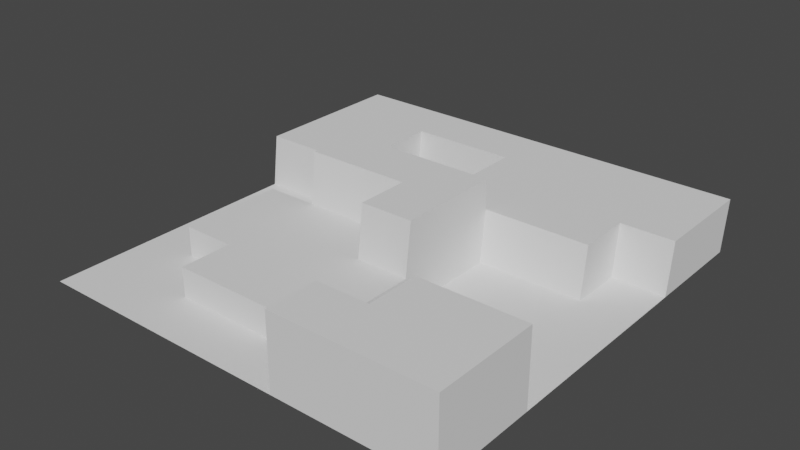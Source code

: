 # Source: testTerrain.blend  (saved by Blender 3.1.7; exported with 4.5.12 LTS)
import bpy
from mathutils import Matrix  # noqa: F401  (used for matrix-valued properties, if any)

bpy.ops.wm.read_factory_settings(use_empty=True)
scene = bpy.context.scene
scene.name = 'Scene'

# ---- collections
col_collection = bpy.data.collections.new('Collection'); scene.collection.children.link(col_collection)

# ---- world
world_world = bpy.data.worlds.new('World'); scene.world = world_world
world_world.use_nodes = True; world_world.node_tree.nodes.clear()
_N = world_world.node_tree.nodes; _L = world_world.node_tree.links
n0 = _N.new('ShaderNodeOutputWorld'); n0.name = 'World Output'; n0.location = (300, 300)
n1 = _N.new('ShaderNodeBackground'); n1.name = 'Background'; n1.location = (10, 300)
n1.inputs[0].default_value = (0.05088, 0.05088, 0.05088, 1.0)
_L.new(n1.outputs[0], n0.inputs[0])
n0.is_active_output = True
world_world.color = (0.05088, 0.05088, 0.05088)
world_world.use_sun_shadow = False
world_world.sun_shadow_jitter_overblur = 0.0

# ---- meshes
me_plane = bpy.data.meshes.new('Plane')
me_plane.from_pydata([(-1.0, -1.0, 0.0), (1.0, -1.0, 0.0), (-1.0, 1.0, 0.0), (1.0, 1.0, 0.0), (0.0, -1.0, 0.0), (0.0, 1.0, 0.0), (0.5, -1.0, 0.0), (0.5, 1.0, 0.0), (-0.5, 1.0, 0.0), (-0.5, -1.0, 0.0), (-1.0, 0.0, 0.0), (1.0, 0.0, 0.0), (-0.25, 0.0, 0.1402), (0.5, 0.0, 0.0), (-0.5, 0.0, 0.0), (1.0, 0.5, 0.0), (0.0, 0.5, 0.0), (0.75, -0.5, 0.3555), (-0.5, 0.5, 0.0), (-1.0, 0.5, 0.0), (-1.0, -0.5, 0.0), (1.0, -0.5, 0.0), (0.0, -0.5, 0.0), (0.5, -0.5, 0.0), (-0.5, -0.5, 0.0), (-0.25, -1.0, 0.0), (-0.25, 1.0, 0.0), (0.25, 0.0, 0.1402), (-0.25, 0.5, 0.0), (-0.5, 0.0, 0.1402), (-0.75, 1.0, 0.0), (-0.75, -1.0, 0.0), (-0.75, 0.0, 0.0), (0.5, -0.5, 0.3555), (-0.75, -0.5, 0.0), (0.25, 1.0, 0.0), (0.25, -1.0, 0.0), (0.25, 0.0, 0.0), (0.5, -0.75, 0.3555), (0.25, -0.5, 0.0), (0.75, -1.0, 0.0), (0.75, 1.0, 0.0), (0.75, 0.0, 0.0), (0.75, 0.5, 0.0), (0.75, -0.5, 0.0), (-1.0, -0.75, 0.0), (1.0, -0.75, 0.0), (0.0, -0.75, 0.0), (0.5, -0.75, 0.0), (-0.5, -0.75, 0.0), (-0.25, -0.75, 0.0), (-0.75, -0.75, 0.0), (0.25, -0.75, 0.0), (1.0, -0.25, 0.0), (-0.5, -0.25, 0.1402), (0.5, -0.25, 0.0), (0.0, 0.0, 0.1402), (-1.0, -0.25, 0.0), (0.0, -0.25, 0.1402), (-0.75, -0.25, 0.0), (0.25, -0.25, 0.0), (0.75, -0.25, 0.0), (-1.0, 0.25, 0.0), (1.0, 0.25, 0.0), (0.0, 0.25, 0.0), (0.5, 0.25, 0.0), (-0.5, 0.25, 0.0), (-0.25, 0.25, 0.0), (-0.75, 0.25, 0.0), (0.25, 0.25, 0.0), (0.75, 0.25, 0.0), (1.0, 0.75, 0.0), (0.0, 0.75, 0.0), (1.0, -0.5, 0.3555), (-0.5, 0.75, 0.0), (-1.0, 0.75, 0.0), (-0.25, 0.75, 0.0), (1.0, -0.75, 0.3555), (0.5, -1.0, 0.3555), (0.25, -1.0, 0.3555), (-0.5, 0.0, 0.0), (0.25, 0.0, 0.0), (0.0, -0.75, 0.0), (0.0, -0.5, 0.0), (-0.5, -0.75, 0.0), (-0.5, -0.5, 0.0), (0.25, -0.5, 0.0), (-0.25, -0.75, 0.0), (-0.75, 0.0, 0.0), (-0.75, -0.5, 0.0), (-0.75, -0.25, 0.0), (0.25, -0.25, 0.0), (0.0, 0.25, 0.0), (-0.5, 0.25, 0.0), (-0.25, 0.25, 0.0), (0.25, 0.25, 0.0), (0.0, -0.75, 0.1402), (0.0, -0.5, 0.1402), (-0.5, -0.75, 0.1402), (-0.5, -0.5, 0.1402), (-0.25, -0.5, 0.1402), (0.25, -0.5, 0.1402), (-0.25, -0.75, 0.1402), (-0.25, -0.25, 0.1402), (-0.75, 0.0, 0.1402), (-0.75, -0.5, 0.1402), (-0.75, -0.25, 0.1402), (0.25, -0.25, 0.1402), (1.0, -1.0, 0.3555), (-0.5, 0.25, 0.1402), (0.75, -1.0, 0.3555), (0.25, 0.25, 0.1402), (1.0, 0.7794, 0.2451), (1.0, 1.029, 0.2451), (-0.75, 1.029, 0.2451), (-1.0, 1.029, 0.2451), (0.25, 1.029, 0.2451), (0.0, 1.029, 0.2451), (0.0, 0.7794, 0.2451), (0.75, 1.029, 0.2451), (0.5, 1.029, 0.2451), (0.5, 0.7794, 0.2451), (-0.25, 1.029, 0.2451), (-0.5, 1.029, 0.2451), (-0.5, 0.7794, 0.2451), (0.0, -0.2206, 0.3853), (0.0, 0.02941, 0.3853), (0.0, 0.2794, 0.2451), (0.0, 0.5294, 0.2451), (0.5, 0.2794, 0.2451), (0.5, 0.5294, 0.2451), (-0.5, 0.2794, 0.2451), (-0.5, 0.5294, 0.2451), (-1.0, 0.7794, 0.2451), (-1.0, 0.5294, 0.2451), (-0.75, 0.5294, 0.2451), (0.25, 0.5294, 0.2451), (-0.25, 0.5294, 0.2451), (0.75, 0.5294, 0.2451), (-0.25, 0.2794, 0.2451), (-0.25, 0.7794, 0.2451), (-0.75, 0.2794, 0.2451), (-0.75, 0.7794, 0.2451), (0.25, 0.2794, 0.2451), (0.25, 0.7794, 0.2451), (1.0, 0.5294, 0.2451), (0.75, 0.2794, 0.2451), (0.75, 0.7794, 0.2451), (-1.0, 0.2794, 0.2451), (-0.25, 0.2794, 0.3853), (-0.25, 0.2794, 0.2451), (-0.5, 0.2794, 0.2451), (-0.5, 0.2794, 0.3853), (0.25, 0.2794, 0.3853), (0.25, 0.2794, 0.2451), (0.0, 0.2794, 0.2451), (0.0, 0.2794, 0.3853), (0.25, 0.02941, 0.3853), (-0.25, 0.02941, 0.3853), (-0.5, 0.02941, 0.3853), (0.25, -0.2206, 0.3853), (0.75, -0.75, 0.3555), (0.25, -0.75, 0.3555)], [], [(5, 26, 122, 117), (92, 94, 150, 155), (62, 68, 141, 148), (94, 93, 151, 150), (66, 14, 80, 93), (60, 55, 13, 37), (59, 34, 89, 90), (61, 53, 11, 42), (64, 69, 143, 127), (75, 19, 134, 133), (95, 92, 155, 154), (70, 63, 15, 43), (52, 36, 79, 162), (50, 47, 82, 87), (52, 48, 23, 39), (51, 49, 24, 34), (69, 64, 92, 95), (65, 70, 146, 129), (34, 24, 85, 89), (2, 75, 133, 115), (45, 51, 34, 20), (26, 8, 123, 122), (57, 59, 32, 10), (18, 74, 124, 132), (47, 52, 39, 22), (58, 107, 160, 125), (22, 39, 86, 83), (8, 30, 114, 123), (40, 1, 108, 110), (41, 7, 120, 119), (55, 61, 42, 13), (76, 72, 118, 140), (36, 6, 78, 79), (4, 36, 52, 47), (0, 31, 51, 45), (9, 25, 50, 49), (31, 9, 49, 51), (23, 48, 38, 33), (25, 4, 47, 50), (21, 44, 17, 73), (23, 44, 61, 55), (14, 32, 88, 80), (20, 34, 59, 57), (49, 50, 87, 84), (44, 21, 53, 61), (37, 69, 95, 81), (39, 23, 55, 60), (60, 37, 81, 91), (13, 42, 70, 65), (64, 67, 94, 92), (10, 32, 68, 62), (24, 49, 84, 85), (42, 11, 63, 70), (32, 59, 90, 88), (37, 13, 65, 69), (32, 14, 66, 68), (12, 56, 126, 158), (72, 16, 128, 118), (15, 71, 112, 145), (18, 28, 76, 74), (111, 95, 154, 153), (70, 43, 138, 146), (28, 16, 72, 76), (68, 66, 131, 141), (83, 86, 101, 97), (88, 90, 106, 104), (90, 89, 105, 106), (93, 80, 29, 109), (89, 85, 99, 105), (85, 84, 98, 99), (80, 88, 104, 29), (82, 83, 97, 96), (74, 76, 140, 124), (35, 5, 117, 116), (87, 82, 96, 102), (7, 35, 116, 120), (84, 87, 102, 98), (47, 22, 83, 82), (67, 66, 93, 94), (39, 60, 91, 86), (106, 54, 29, 104), (103, 58, 56, 12), (102, 96, 97, 100), (98, 102, 100, 99), (54, 103, 12, 29), (69, 65, 129, 143), (97, 101, 107, 58), (99, 100, 103, 54), (100, 97, 58, 103), (105, 99, 54, 106), (93, 109, 152, 151), (56, 58, 125, 126), (67, 64, 127, 139), (86, 91, 107, 101), (91, 81, 27, 107), (81, 95, 111, 27), (147, 112, 113, 119), (140, 118, 117, 122), (144, 121, 120, 116), (142, 124, 123, 114), (141, 131, 132, 135), (143, 129, 130, 136), (139, 127, 128, 137), (131, 139, 137, 132), (124, 140, 122, 123), (148, 141, 135, 134), (133, 142, 114, 115), (127, 143, 136, 128), (118, 144, 116, 117), (129, 146, 138, 130), (121, 147, 119, 120), (130, 138, 147, 121), (128, 136, 144, 118), (134, 135, 142, 133), (135, 132, 124, 142), (136, 130, 121, 144), (138, 145, 112, 147), (155, 150, 149, 156), (150, 151, 152, 149), (154, 155, 156, 153), (125, 160, 157, 126), (126, 157, 153, 156), (159, 158, 149, 152), (158, 126, 156, 149), (109, 29, 159, 152), (3, 41, 119, 113), (107, 27, 157, 160), (66, 67, 139, 131), (71, 3, 113, 112), (28, 18, 132, 137), (29, 12, 158, 159), (19, 62, 148, 134), (16, 28, 137, 128), (27, 111, 153, 157), (43, 15, 145, 138), (30, 2, 115, 114), (161, 77, 73, 17), (38, 161, 17, 33), (78, 110, 161, 38), (79, 78, 38, 162), (110, 108, 77, 161), (46, 21, 73, 77), (48, 52, 162, 38), (44, 23, 33, 17), (1, 46, 77, 108), (6, 40, 110, 78)])
_uv = me_plane.uv_layers.new(name='UVMap')
_uv.uv.foreach_set('vector', [0.0, 0.0, 0.0, 0.0, 0.0, 0.0, 0.0, 0.0, 0.5, 0.625, 0.375, 0.625, 0.375, 0.625, 0.5, 0.625, 0.0, 0.625, 0.125, 0.625, 0.125, 0.625, 0.0, 0.625, 0.375, 0.625, 0.25, 0.625, 0.25, 0.625, 0.375, 0.625, 0.25, 0.625, 0.25, 0.5, 0.25, 0.5, 0.25, 0.625, 0.625, 0.375, 0.75, 0.375, 0.75, 0.5, 0.625, 0.5, 0.125, 0.375, 0.125, 0.25, 0.125, 0.25, 0.125, 0.375, 0.875, 0.375, 1.0, 0.375, 1.0, 0.5, 0.875, 0.5, 0.5, 0.625, 0.625, 0.625, 0.625, 0.625, 0.5, 0.625, 0.0, 0.0, 0.0, 0.0, 0.0, 0.0, 0.0, 0.0, 0.625, 0.625, 0.5, 0.625, 0.5, 0.625, 0.625, 0.625, 0.875, 0.625, 1.0, 0.625, 1.0, 0.75, 0.875, 0.75, 0.625, 0.125, 0.625, 0.0, 0.625, 0.0, 0.625, 0.125, 0.375, 0.125, 0.5, 0.125, 0.5, 0.125, 0.375, 0.125, 0.625, 0.125, 0.75, 0.125, 0.75, 0.25, 0.625, 0.25, 0.125, 0.125, 0.25, 0.125, 0.25, 0.25, 0.125, 0.25, 0.625, 0.625, 0.5, 0.625, 0.5, 0.625, 0.625, 0.625, 0.75, 0.625, 0.875, 0.625, 0.875, 0.625, 0.75, 0.625, 0.125, 0.25, 0.25, 0.25, 0.25, 0.25, 0.125, 0.25, 0.0, 0.0, 0.0, 0.0, 0.0, 0.0, 0.0, 0.0, 0.0, 0.125, 0.125, 0.125, 0.125, 0.25, 0.0, 0.25, 0.0, 0.0, 0.0, 0.0, 0.0, 0.0, 0.0, 0.0, 0.0, 0.375, 0.125, 0.375, 0.125, 0.5, 0.0, 0.5, 0.25, 0.75, 0.25, 0.875, 0.25, 0.875, 0.25, 0.75, 0.5, 0.125, 0.625, 0.125, 0.625, 0.25, 0.5, 0.25, 0.5, 0.375, 0.625, 0.375, 0.625, 0.375, 0.5, 0.375, 0.5, 0.25, 0.625, 0.25, 0.625, 0.25, 0.5, 0.25, 0.0, 0.0, 0.0, 0.0, 0.0, 0.0, 0.0, 0.0, 0.0, 0.0, 0.0, 0.0, 0.0, 0.0, 0.0, 0.0, 0.0, 0.0, 0.0, 0.0, 0.0, 0.0, 0.0, 0.0, 0.75, 0.375, 0.875, 0.375, 0.875, 0.5, 0.75, 0.5, 0.375, 0.875, 0.5, 0.875, 0.5, 0.875, 0.375, 0.875, 0.0, 0.0, 0.0, 0.0, 0.0, 0.0, 0.0, 0.0, 0.5, 0.0, 0.625, 0.0, 0.625, 0.125, 0.5, 0.125, 0.0, 0.0, 0.125, 0.0, 0.125, 0.125, 0.0, 0.125, 0.25, 0.0, 0.375, 0.0, 0.375, 0.125, 0.25, 0.125, 0.125, 0.0, 0.25, 0.0, 0.25, 0.125, 0.125, 0.125, 0.75, 0.25, 0.75, 0.125, 0.75, 0.125, 0.75, 0.25, 0.375, 0.0, 0.5, 0.0, 0.5, 0.125, 0.375, 0.125, 1.0, 0.25, 0.875, 0.25, 0.875, 0.25, 1.0, 0.25, 0.75, 0.25, 0.875, 0.25, 0.875, 0.375, 0.75, 0.375, 0.25, 0.5, 0.125, 0.5, 0.125, 0.5, 0.25, 0.5, 0.0, 0.25, 0.125, 0.25, 0.125, 0.375, 0.0, 0.375, 0.25, 0.125, 0.375, 0.125, 0.375, 0.125, 0.25, 0.125, 0.875, 0.25, 1.0, 0.25, 1.0, 0.375, 0.875, 0.375, 0.625, 0.5, 0.625, 0.625, 0.625, 0.625, 0.625, 0.5, 0.625, 0.25, 0.75, 0.25, 0.75, 0.375, 0.625, 0.375, 0.625, 0.375, 0.625, 0.5, 0.625, 0.5, 0.625, 0.375, 0.75, 0.5, 0.875, 0.5, 0.875, 0.625, 0.75, 0.625, 0.5, 0.625, 0.375, 0.625, 0.375, 0.625, 0.5, 0.625, 0.0, 0.5, 0.125, 0.5, 0.125, 0.625, 0.0, 0.625, 0.25, 0.25, 0.25, 0.125, 0.25, 0.125, 0.25, 0.25, 0.875, 0.5, 1.0, 0.5, 1.0, 0.625, 0.875, 0.625, 0.125, 0.5, 0.125, 0.375, 0.125, 0.375, 0.125, 0.5, 0.625, 0.5, 0.75, 0.5, 0.75, 0.625, 0.625, 0.625, 0.125, 0.5, 0.25, 0.5, 0.25, 0.625, 0.125, 0.625, 0.375, 0.5, 0.5, 0.5, 0.5, 0.5, 0.375, 0.5, 0.5, 0.875, 0.5, 0.75, 0.5, 0.75, 0.5, 0.875, 0.0, 0.0, 0.0, 0.0, 0.0, 0.0, 0.0, 0.0, 0.25, 0.75, 0.375, 0.75, 0.375, 0.875, 0.25, 0.875, 0.625, 0.625, 0.625, 0.625, 0.625, 0.625, 0.625, 0.625, 0.875, 0.625, 0.875, 0.75, 0.875, 0.75, 0.875, 0.625, 0.375, 0.75, 0.5, 0.75, 0.5, 0.875, 0.375, 0.875, 0.125, 0.625, 0.25, 0.625, 0.25, 0.625, 0.125, 0.625, 0.5, 0.25, 0.625, 0.25, 0.625, 0.25, 0.5, 0.25, 0.125, 0.5, 0.125, 0.375, 0.125, 0.375, 0.125, 0.5, 0.125, 0.375, 0.125, 0.25, 0.125, 0.25, 0.125, 0.375, 0.25, 0.625, 0.25, 0.5, 0.25, 0.5, 0.25, 0.625, 0.125, 0.25, 0.25, 0.25, 0.25, 0.25, 0.125, 0.25, 0.25, 0.25, 0.25, 0.125, 0.25, 0.125, 0.25, 0.25, 0.25, 0.5, 0.125, 0.5, 0.125, 0.5, 0.25, 0.5, 0.5, 0.125, 0.5, 0.25, 0.5, 0.25, 0.5, 0.125, 0.25, 0.875, 0.375, 0.875, 0.375, 0.875, 0.25, 0.875, 0.0, 0.0, 0.0, 0.0, 0.0, 0.0, 0.0, 0.0, 0.375, 0.125, 0.5, 0.125, 0.5, 0.125, 0.375, 0.125, 0.0, 0.0, 0.0, 0.0, 0.0, 0.0, 0.0, 0.0, 0.25, 0.125, 0.375, 0.125, 0.375, 0.125, 0.25, 0.125, 0.5, 0.125, 0.5, 0.25, 0.5, 0.25, 0.5, 0.125, 0.375, 0.625, 0.25, 0.625, 0.25, 0.625, 0.375, 0.625, 0.625, 0.25, 0.625, 0.375, 0.625, 0.375, 0.625, 0.25, 0.125, 0.375, 0.25, 0.375, 0.25, 0.5, 0.125, 0.5, 0.375, 0.375, 0.5, 0.375, 0.5, 0.5, 0.375, 0.5, 0.375, 0.125, 0.5, 0.125, 0.5, 0.25, 0.375, 0.25, 0.25, 0.125, 0.375, 0.125, 0.375, 0.25, 0.25, 0.25, 0.25, 0.375, 0.375, 0.375, 0.375, 0.5, 0.25, 0.5, 0.625, 0.625, 0.75, 0.625, 0.75, 0.625, 0.625, 0.625, 0.5, 0.25, 0.625, 0.25, 0.625, 0.375, 0.5, 0.375, 0.25, 0.25, 0.375, 0.25, 0.375, 0.375, 0.25, 0.375, 0.375, 0.25, 0.5, 0.25, 0.5, 0.375, 0.375, 0.375, 0.125, 0.25, 0.25, 0.25, 0.25, 0.375, 0.125, 0.375, 0.25, 0.625, 0.25, 0.625, 0.25, 0.625, 0.25, 0.625, 0.5, 0.5, 0.5, 0.375, 0.5, 0.375, 0.5, 0.5, 0.375, 0.625, 0.5, 0.625, 0.5, 0.625, 0.375, 0.625, 0.625, 0.25, 0.625, 0.375, 0.625, 0.375, 0.625, 0.25, 0.625, 0.375, 0.625, 0.5, 0.625, 0.5, 0.625, 0.375, 0.625, 0.5, 0.625, 0.625, 0.625, 0.625, 0.625, 0.5, 0.875, 0.875, 1.0, 0.875, 1.0, 1.0, 0.875, 1.0, 0.375, 0.875, 0.5, 0.875, 0.5, 1.0, 0.375, 1.0, 0.625, 0.875, 0.75, 0.875, 0.75, 1.0, 0.625, 1.0, 0.125, 0.875, 0.25, 0.875, 0.25, 1.0, 0.125, 1.0, 0.125, 0.625, 0.25, 0.625, 0.25, 0.75, 0.125, 0.75, 0.625, 0.625, 0.75, 0.625, 0.75, 0.75, 0.625, 0.75, 0.375, 0.625, 0.5, 0.625, 0.5, 0.75, 0.375, 0.75, 0.25, 0.625, 0.375, 0.625, 0.375, 0.75, 0.25, 0.75, 0.25, 0.875, 0.375, 0.875, 0.375, 1.0, 0.25, 1.0, 0.0, 0.625, 0.125, 0.625, 0.125, 0.75, 0.0, 0.75, 0.0, 0.875, 0.125, 0.875, 0.125, 1.0, 0.0, 1.0, 0.5, 0.625, 0.625, 0.625, 0.625, 0.75, 0.5, 0.75, 0.5, 0.875, 0.625, 0.875, 0.625, 1.0, 0.5, 1.0, 0.75, 0.625, 0.875, 0.625, 0.875, 0.75, 0.75, 0.75, 0.75, 0.875, 0.875, 0.875, 0.875, 1.0, 0.75, 1.0, 0.75, 0.75, 0.875, 0.75, 0.875, 0.875, 0.75, 0.875, 0.5, 0.75, 0.625, 0.75, 0.625, 0.875, 0.5, 0.875, 0.0, 0.75, 0.125, 0.75, 0.125, 0.875, 0.0, 0.875, 0.125, 0.75, 0.25, 0.75, 0.25, 0.875, 0.125, 0.875, 0.625, 0.75, 0.75, 0.75, 0.75, 0.875, 0.625, 0.875, 0.875, 0.75, 1.0, 0.75, 1.0, 0.875, 0.875, 0.875, 0.5, 0.625, 0.375, 0.625, 0.375, 0.625, 0.5, 0.625, 0.375, 0.625, 0.25, 0.625, 0.25, 0.625, 0.375, 0.625, 0.625, 0.625, 0.5, 0.625, 0.5, 0.625, 0.625, 0.625, 0.5, 0.375, 0.625, 0.375, 0.625, 0.5, 0.5, 0.5, 0.5, 0.5, 0.625, 0.5, 0.625, 0.625, 0.5, 0.625, 0.25, 0.5, 0.375, 0.5, 0.375, 0.625, 0.25, 0.625, 0.375, 0.5, 0.5, 0.5, 0.5, 0.625, 0.375, 0.625, 0.25, 0.625, 0.25, 0.5, 0.25, 0.5, 0.25, 0.625, 0.0, 0.0, 0.0, 0.0, 0.0, 0.0, 0.0, 0.0, 0.625, 0.375, 0.625, 0.5, 0.625, 0.5, 0.625, 0.375, 0.25, 0.625, 0.375, 0.625, 0.375, 0.625, 0.25, 0.625, 0.0, 0.0, 0.0, 0.0, 0.0, 0.0, 0.0, 0.0, 0.375, 0.75, 0.25, 0.75, 0.25, 0.75, 0.375, 0.75, 0.25, 0.5, 0.375, 0.5, 0.375, 0.5, 0.25, 0.5, 0.0, 0.0, 0.0, 0.0, 0.0, 0.0, 0.0, 0.0, 0.5, 0.75, 0.375, 0.75, 0.375, 0.75, 0.5, 0.75, 0.625, 0.5, 0.625, 0.625, 0.625, 0.625, 0.625, 0.5, 0.875, 0.75, 1.0, 0.75, 1.0, 0.75, 0.875, 0.75, 0.0, 0.0, 0.0, 0.0, 0.0, 0.0, 0.0, 0.0, 0.875, 0.125, 1.0, 0.125, 1.0, 0.25, 0.875, 0.25, 0.75, 0.125, 0.875, 0.125, 0.875, 0.25, 0.75, 0.25, 0.75, 0.0, 0.875, 0.0, 0.875, 0.125, 0.75, 0.125, 0.625, 0.0, 0.75, 0.0, 0.75, 0.125, 0.625, 0.125, 0.875, 0.0, 1.0, 0.0, 1.0, 0.125, 0.875, 0.125, 0.0, 0.0, 0.0, 0.0, 0.0, 0.0, 0.0, 0.0, 0.75, 0.125, 0.625, 0.125, 0.625, 0.125, 0.75, 0.125, 0.875, 0.25, 0.75, 0.25, 0.75, 0.25, 0.875, 0.25, 0.0, 0.0, 0.0, 0.0, 0.0, 0.0, 0.0, 0.0, 0.0, 0.0, 0.0, 0.0, 0.0, 0.0, 0.0, 0.0])
me_plane.use_remesh_fix_poles = True
me_plane.use_remesh_preserve_attributes = False
me_plane.update()

# ---- objects
ob_plane = bpy.data.objects.new('Plane', me_plane)

# ---- transforms, parenting, visibility, modifiers, constraints
ob_plane.location = (0.0, 0.0, 0.0)

# ---- collection membership
col_collection.objects.link(ob_plane)

# ---- scene / render settings (as saved in the file)
scene.frame_start = 1; scene.frame_end = 250; scene.frame_set(1)
scene.render.engine = 'BLENDER_EEVEE_NEXT'
scene.cycles.sampling_pattern = 'TABULATED_SOBOL'
scene.cycles.use_light_tree = False
scene.view_settings.view_transform = 'Filmic'
bpy.context.view_layer.update()

# ---- added for rendering (the .blend has no active camera and no usable light): camera, sun
cam_auto = bpy.data.cameras.new('AutoCamera')
cam_auto.lens = 50.0
cam_auto.sensor_width = 36.0
cam_auto.clip_end = 1000.0
ob_auto_camera = bpy.data.objects.new('AutoCamera', cam_auto)
scene.collection.objects.link(ob_auto_camera)
ob_auto_camera.location = (2.66024, -3.17758, 2.32084)
ob_auto_camera.rotation_euler = (1.09748, -7.21219e-08, 0.694738)
scene.camera = ob_auto_camera
light_auto_sun = bpy.data.lights.new('AutoSun', 'SUN')
light_auto_sun.energy = 3.0
light_auto_sun.angle = 0.0523599
ob_auto_sun = bpy.data.objects.new('AutoSun', light_auto_sun)
scene.collection.objects.link(ob_auto_sun)
ob_auto_sun.rotation_euler = (0.872665, 0.174533, 0.523599)
bpy.context.view_layer.update()
